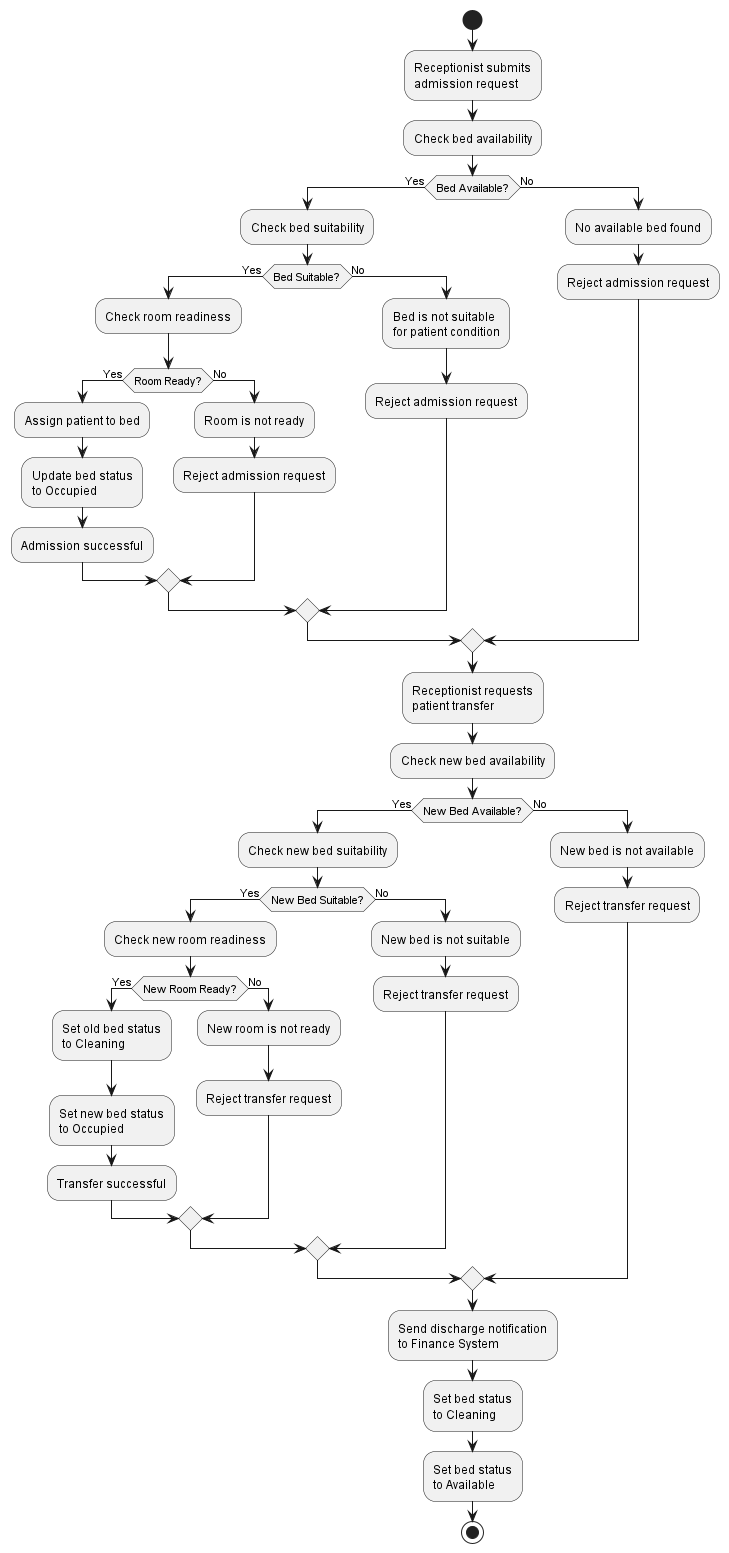

The diagram above was rendered by PlantUML. Its source (embedded in the PNG):
@startuml flow logic

start

:Receptionist submits
admission request;

:Check bed availability;

if (Bed Available?) then (Yes)

    :Check bed suitability;

    if (Bed Suitable?) then (Yes)

        :Check room readiness;

        if (Room Ready?) then (Yes)

            :Assign patient to bed;

            :Update bed status
to Occupied;

            :Admission successful;

        else (No)

            :Room is not ready;

            :Reject admission request;

        endif

    else (No)

        :Bed is not suitable
for patient condition;

        :Reject admission request;

    endif

else (No)

    :No available bed found;

    :Reject admission request;

endif


:Receptionist requests
patient transfer;

:Check new bed availability;

if (New Bed Available?) then (Yes)

    :Check new bed suitability;

    if (New Bed Suitable?) then (Yes)

        :Check new room readiness;

        if (New Room Ready?) then (Yes)

            :Set old bed status
to Cleaning;

            :Set new bed status
to Occupied;

            :Transfer successful;

        else (No)

            :New room is not ready;

            :Reject transfer request;

        endif

    else (No)

        :New bed is not suitable;

        :Reject transfer request;

    endif

else (No)

    :New bed is not available;

    :Reject transfer request;

endif


:Send discharge notification
to Finance System;

:Set bed status
to Cleaning;

:Set bed status
to Available;

stop

@enduml